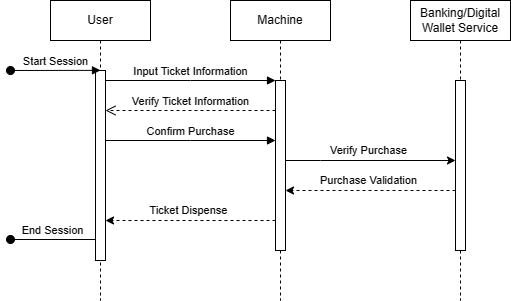

The diagram above was exported from draw.io. Its source (the exported page's mxGraphModel, read from the mxfile embedded in the PNG):
<mxGraphModel dx="1548" dy="425" grid="1" gridSize="10" guides="1" tooltips="1" connect="1" arrows="1" fold="1" page="1" pageScale="1" pageWidth="850" pageHeight="1100" math="0" shadow="0">
  <root>
    <mxCell id="0" />
    <mxCell id="1" parent="0" />
    <mxCell id="aM9ryv3xv72pqoxQDRHE-1" value="User" style="shape=umlLifeline;perimeter=lifelinePerimeter;whiteSpace=wrap;html=1;container=0;dropTarget=0;collapsible=0;recursiveResize=0;outlineConnect=0;portConstraint=eastwest;newEdgeStyle={&quot;edgeStyle&quot;:&quot;elbowEdgeStyle&quot;,&quot;elbow&quot;:&quot;vertical&quot;,&quot;curved&quot;:0,&quot;rounded&quot;:0};" parent="1" vertex="1">
      <mxGeometry x="40" y="40" width="100" height="300" as="geometry" />
    </mxCell>
    <mxCell id="aM9ryv3xv72pqoxQDRHE-2" value="" style="html=1;points=[];perimeter=orthogonalPerimeter;outlineConnect=0;targetShapes=umlLifeline;portConstraint=eastwest;newEdgeStyle={&quot;edgeStyle&quot;:&quot;elbowEdgeStyle&quot;,&quot;elbow&quot;:&quot;vertical&quot;,&quot;curved&quot;:0,&quot;rounded&quot;:0};" parent="aM9ryv3xv72pqoxQDRHE-1" vertex="1">
      <mxGeometry x="45" y="70" width="10" height="190" as="geometry" />
    </mxCell>
    <mxCell id="aM9ryv3xv72pqoxQDRHE-3" value="Start Session" style="html=1;verticalAlign=bottom;startArrow=oval;endArrow=block;startSize=8;edgeStyle=elbowEdgeStyle;elbow=vertical;curved=0;rounded=0;" parent="aM9ryv3xv72pqoxQDRHE-1" target="aM9ryv3xv72pqoxQDRHE-2" edge="1">
      <mxGeometry relative="1" as="geometry">
        <mxPoint x="-40" y="70" as="sourcePoint" />
      </mxGeometry>
    </mxCell>
    <mxCell id="aM9ryv3xv72pqoxQDRHE-5" value="Machine" style="shape=umlLifeline;perimeter=lifelinePerimeter;whiteSpace=wrap;html=1;container=0;dropTarget=0;collapsible=0;recursiveResize=0;outlineConnect=0;portConstraint=eastwest;newEdgeStyle={&quot;edgeStyle&quot;:&quot;elbowEdgeStyle&quot;,&quot;elbow&quot;:&quot;vertical&quot;,&quot;curved&quot;:0,&quot;rounded&quot;:0};" parent="1" vertex="1">
      <mxGeometry x="220" y="40" width="100" height="300" as="geometry" />
    </mxCell>
    <mxCell id="aM9ryv3xv72pqoxQDRHE-6" value="" style="html=1;points=[];perimeter=orthogonalPerimeter;outlineConnect=0;targetShapes=umlLifeline;portConstraint=eastwest;newEdgeStyle={&quot;edgeStyle&quot;:&quot;elbowEdgeStyle&quot;,&quot;elbow&quot;:&quot;vertical&quot;,&quot;curved&quot;:0,&quot;rounded&quot;:0};" parent="aM9ryv3xv72pqoxQDRHE-5" vertex="1">
      <mxGeometry x="45" y="80" width="10" height="170" as="geometry" />
    </mxCell>
    <mxCell id="aM9ryv3xv72pqoxQDRHE-7" value="Input Ticket Information" style="html=1;verticalAlign=bottom;endArrow=block;edgeStyle=elbowEdgeStyle;elbow=vertical;curved=0;rounded=0;" parent="1" source="aM9ryv3xv72pqoxQDRHE-2" target="aM9ryv3xv72pqoxQDRHE-6" edge="1">
      <mxGeometry relative="1" as="geometry">
        <mxPoint x="195" y="130" as="sourcePoint" />
        <Array as="points">
          <mxPoint x="180" y="120" />
        </Array>
      </mxGeometry>
    </mxCell>
    <mxCell id="jG9SOtDdqMIIuTBSolYg-1" value="Banking/Digital Wallet Service" style="shape=umlLifeline;perimeter=lifelinePerimeter;whiteSpace=wrap;html=1;container=0;dropTarget=0;collapsible=0;recursiveResize=0;outlineConnect=0;portConstraint=eastwest;newEdgeStyle={&quot;edgeStyle&quot;:&quot;elbowEdgeStyle&quot;,&quot;elbow&quot;:&quot;vertical&quot;,&quot;curved&quot;:0,&quot;rounded&quot;:0};" vertex="1" parent="1">
      <mxGeometry x="400" y="40" width="100" height="300" as="geometry" />
    </mxCell>
    <mxCell id="jG9SOtDdqMIIuTBSolYg-2" value="" style="html=1;points=[];perimeter=orthogonalPerimeter;outlineConnect=0;targetShapes=umlLifeline;portConstraint=eastwest;newEdgeStyle={&quot;edgeStyle&quot;:&quot;elbowEdgeStyle&quot;,&quot;elbow&quot;:&quot;vertical&quot;,&quot;curved&quot;:0,&quot;rounded&quot;:0};" vertex="1" parent="jG9SOtDdqMIIuTBSolYg-1">
      <mxGeometry x="45" y="80" width="10" height="170" as="geometry" />
    </mxCell>
    <mxCell id="jG9SOtDdqMIIuTBSolYg-6" value="Verify Ticket Information" style="html=1;verticalAlign=bottom;endArrow=open;dashed=1;endSize=8;edgeStyle=elbowEdgeStyle;elbow=vertical;curved=0;rounded=0;" edge="1" parent="1">
      <mxGeometry relative="1" as="geometry">
        <mxPoint x="95" y="150" as="targetPoint" />
        <Array as="points">
          <mxPoint x="190" y="150" />
        </Array>
        <mxPoint x="265" y="150" as="sourcePoint" />
        <mxPoint as="offset" />
      </mxGeometry>
    </mxCell>
    <mxCell id="jG9SOtDdqMIIuTBSolYg-12" value="Confirm Purchase" style="html=1;verticalAlign=bottom;endArrow=block;edgeStyle=elbowEdgeStyle;elbow=vertical;curved=0;rounded=0;" edge="1" parent="1">
      <mxGeometry relative="1" as="geometry">
        <mxPoint x="95" y="180" as="sourcePoint" />
        <Array as="points">
          <mxPoint x="180" y="180" />
        </Array>
        <mxPoint x="265" y="180" as="targetPoint" />
      </mxGeometry>
    </mxCell>
    <mxCell id="jG9SOtDdqMIIuTBSolYg-13" value="Verify Purchase" style="edgeStyle=elbowEdgeStyle;rounded=0;orthogonalLoop=1;jettySize=auto;html=1;elbow=vertical;curved=0;" edge="1" parent="1" source="aM9ryv3xv72pqoxQDRHE-6" target="jG9SOtDdqMIIuTBSolYg-2">
      <mxGeometry x="-0.0258" y="10" relative="1" as="geometry">
        <Array as="points">
          <mxPoint x="310" y="200" />
          <mxPoint x="360" y="190" />
          <mxPoint x="350" y="190" />
        </Array>
        <mxPoint as="offset" />
      </mxGeometry>
    </mxCell>
    <mxCell id="jG9SOtDdqMIIuTBSolYg-15" style="edgeStyle=elbowEdgeStyle;rounded=0;orthogonalLoop=1;jettySize=auto;html=1;elbow=vertical;curved=0;dashed=1;" edge="1" parent="1">
      <mxGeometry relative="1" as="geometry">
        <mxPoint x="445" y="230" as="sourcePoint" />
        <mxPoint x="275" y="230" as="targetPoint" />
        <Array as="points">
          <mxPoint x="400" y="230" />
          <mxPoint x="420" y="220" />
          <mxPoint x="390" y="220" />
          <mxPoint x="370" y="230" />
        </Array>
      </mxGeometry>
    </mxCell>
    <mxCell id="jG9SOtDdqMIIuTBSolYg-17" value="Purchase Validation" style="edgeLabel;html=1;align=center;verticalAlign=middle;resizable=0;points=[];" vertex="1" connectable="0" parent="jG9SOtDdqMIIuTBSolYg-15">
      <mxGeometry x="0.0261" y="-1" relative="1" as="geometry">
        <mxPoint y="-9" as="offset" />
      </mxGeometry>
    </mxCell>
    <mxCell id="jG9SOtDdqMIIuTBSolYg-18" style="edgeStyle=elbowEdgeStyle;rounded=0;orthogonalLoop=1;jettySize=auto;html=1;elbow=vertical;curved=0;dashed=1;" edge="1" parent="1">
      <mxGeometry relative="1" as="geometry">
        <mxPoint x="265" y="260" as="sourcePoint" />
        <mxPoint x="95" y="260" as="targetPoint" />
        <Array as="points">
          <mxPoint x="220" y="260" />
          <mxPoint x="240" y="250" />
          <mxPoint x="210" y="250" />
          <mxPoint x="190" y="260" />
        </Array>
      </mxGeometry>
    </mxCell>
    <mxCell id="jG9SOtDdqMIIuTBSolYg-19" value="Ticket Dispense" style="edgeLabel;html=1;align=center;verticalAlign=middle;resizable=0;points=[];" vertex="1" connectable="0" parent="jG9SOtDdqMIIuTBSolYg-18">
      <mxGeometry x="0.0261" y="-1" relative="1" as="geometry">
        <mxPoint y="-9" as="offset" />
      </mxGeometry>
    </mxCell>
    <mxCell id="jG9SOtDdqMIIuTBSolYg-21" value="End Session" style="html=1;verticalAlign=bottom;startArrow=oval;endArrow=none;startSize=8;edgeStyle=elbowEdgeStyle;elbow=vertical;curved=0;rounded=0;endFill=0;" edge="1" parent="1">
      <mxGeometry relative="1" as="geometry">
        <mxPoint y="279" as="sourcePoint" />
        <mxPoint x="85" y="279" as="targetPoint" />
      </mxGeometry>
    </mxCell>
  </root>
</mxGraphModel>